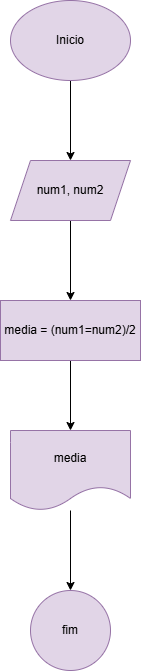

The diagram above was exported from draw.io. Its source (the exported page's mxGraphModel, read from the mxfile embedded in the PNG):
<mxGraphModel dx="1434" dy="772" grid="1" gridSize="10" guides="1" tooltips="1" connect="1" arrows="1" fold="1" page="1" pageScale="1" pageWidth="827" pageHeight="1169" math="0" shadow="0">
  <root>
    <mxCell id="0" />
    <mxCell id="1" parent="0" />
    <mxCell id="PE-Su-Jn2aRALRrVLit6-3" style="edgeStyle=orthogonalEdgeStyle;rounded=0;orthogonalLoop=1;jettySize=auto;html=1;entryX=0.5;entryY=0;entryDx=0;entryDy=0;" edge="1" parent="1" source="PE-Su-Jn2aRALRrVLit6-1" target="PE-Su-Jn2aRALRrVLit6-2">
      <mxGeometry relative="1" as="geometry" />
    </mxCell>
    <mxCell id="PE-Su-Jn2aRALRrVLit6-1" value="Inicio" style="ellipse;whiteSpace=wrap;html=1;fillColor=#e1d5e7;strokeColor=#9673a6;" vertex="1" parent="1">
      <mxGeometry x="340" y="60" width="120" height="80" as="geometry" />
    </mxCell>
    <mxCell id="PE-Su-Jn2aRALRrVLit6-5" value="" style="edgeStyle=orthogonalEdgeStyle;rounded=0;orthogonalLoop=1;jettySize=auto;html=1;" edge="1" parent="1" source="PE-Su-Jn2aRALRrVLit6-2" target="PE-Su-Jn2aRALRrVLit6-4">
      <mxGeometry relative="1" as="geometry" />
    </mxCell>
    <mxCell id="PE-Su-Jn2aRALRrVLit6-2" value="num1, num2" style="shape=parallelogram;perimeter=parallelogramPerimeter;whiteSpace=wrap;html=1;fixedSize=1;fillColor=#e1d5e7;strokeColor=#9673a6;" vertex="1" parent="1">
      <mxGeometry x="340" y="220" width="120" height="60" as="geometry" />
    </mxCell>
    <mxCell id="PE-Su-Jn2aRALRrVLit6-8" style="edgeStyle=orthogonalEdgeStyle;rounded=0;orthogonalLoop=1;jettySize=auto;html=1;" edge="1" parent="1" source="PE-Su-Jn2aRALRrVLit6-4" target="PE-Su-Jn2aRALRrVLit6-7">
      <mxGeometry relative="1" as="geometry" />
    </mxCell>
    <mxCell id="PE-Su-Jn2aRALRrVLit6-4" value="media = (num1=num2)/2" style="whiteSpace=wrap;html=1;fillColor=#e1d5e7;strokeColor=#9673a6;" vertex="1" parent="1">
      <mxGeometry x="330" y="360" width="140" height="60" as="geometry" />
    </mxCell>
    <mxCell id="PE-Su-Jn2aRALRrVLit6-10" value="" style="edgeStyle=orthogonalEdgeStyle;rounded=0;orthogonalLoop=1;jettySize=auto;html=1;" edge="1" parent="1" source="PE-Su-Jn2aRALRrVLit6-7" target="PE-Su-Jn2aRALRrVLit6-9">
      <mxGeometry relative="1" as="geometry" />
    </mxCell>
    <mxCell id="PE-Su-Jn2aRALRrVLit6-7" value="media" style="shape=document;whiteSpace=wrap;html=1;boundedLbl=1;fillColor=#e1d5e7;strokeColor=#9673a6;" vertex="1" parent="1">
      <mxGeometry x="340" y="490" width="120" height="80" as="geometry" />
    </mxCell>
    <mxCell id="PE-Su-Jn2aRALRrVLit6-9" value="fim" style="ellipse;whiteSpace=wrap;html=1;fillColor=#e1d5e7;strokeColor=#9673a6;" vertex="1" parent="1">
      <mxGeometry x="360" y="650" width="80" height="80" as="geometry" />
    </mxCell>
  </root>
</mxGraphModel>